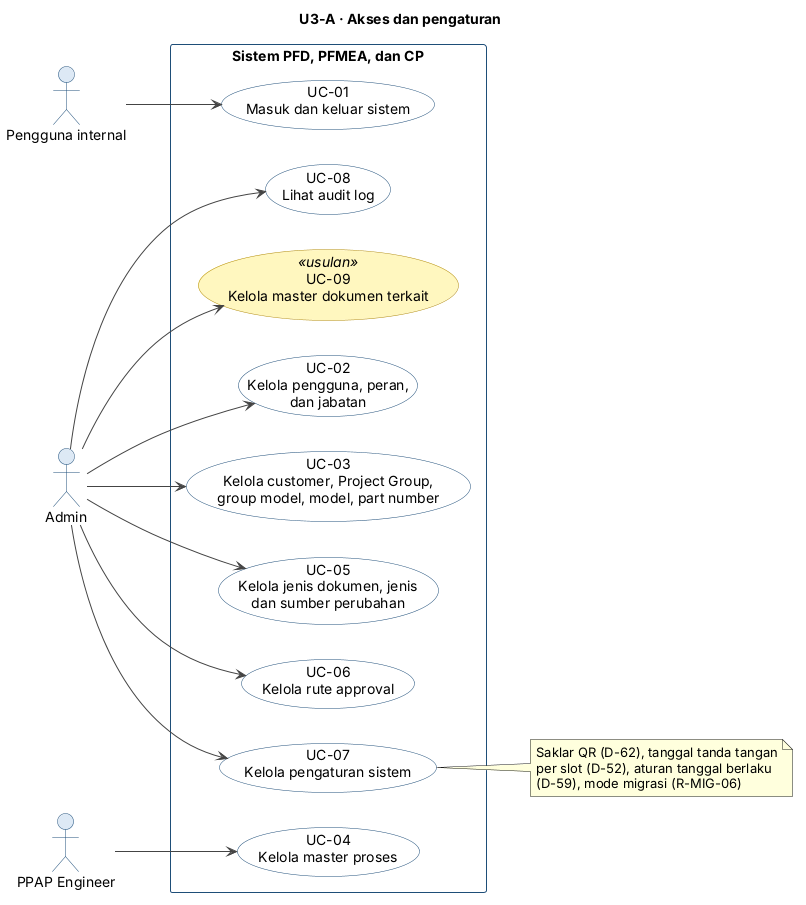

The diagram above was rendered by PlantUML. Its source (embedded in the PNG):
@startuml U3-A-akses-pengaturan
!include U3-gaya.iuml
title U3-A · Akses dan pengaturan

actor "Pengguna internal" as user
actor "Admin" as admin
actor "PPAP Engineer" as ppap

rectangle "Sistem PFD, PFMEA, dan CP" {
  usecase "UC-01\nMasuk dan keluar sistem" as UC01
  usecase "UC-02\nKelola pengguna, peran,\ndan jabatan" as UC02
  usecase "UC-03\nKelola customer, Project Group,\ngroup model, model, part number" as UC03
  usecase "UC-04\nKelola master proses" as UC04
  usecase "UC-05\nKelola jenis dokumen, jenis\ndan sumber perubahan" as UC05
  usecase "UC-06\nKelola rute approval" as UC06
  usecase "UC-07\nKelola pengaturan sistem" as UC07
  usecase "UC-08\nLihat audit log" as UC08
  usecase "UC-09\nKelola master dokumen terkait" as UC09 <<usulan>>
}

user --> UC01
admin --> UC02
admin --> UC03
ppap --> UC04
admin --> UC05
admin --> UC06
admin --> UC07
admin --> UC08
admin --> UC09

note right of UC07
  Saklar QR (D-62), tanggal tanda tangan
  per slot (D-52), aturan tanggal berlaku
  (D-59), mode migrasi (R-MIG-06)
end note
@enduml